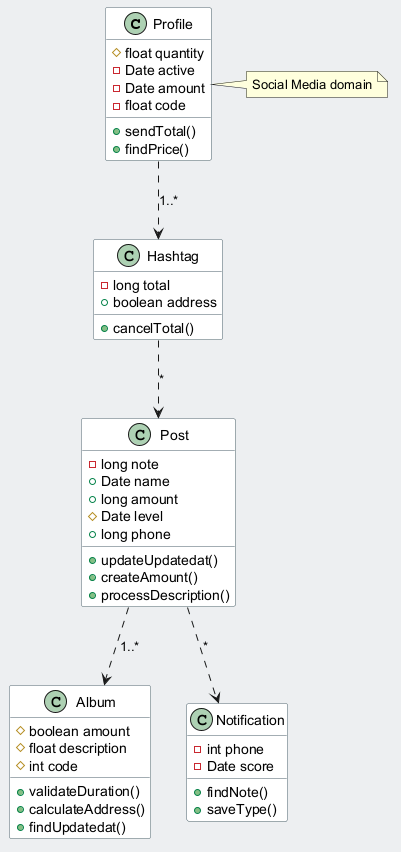

The diagram above was rendered by PlantUML. Its source (embedded in the PNG):
@startuml
skinparam backgroundColor #ECEFF1
skinparam classBackgroundColor #FFFFFF
skinparam classBorderColor #455A64
class Profile {
  #float quantity
  -Date active
  -Date amount
  -float code
  +sendTotal()
  +findPrice()
}
class Post {
  -long note
  +Date name
  +long amount
  #Date level
  +long phone
  +updateUpdatedat()
  +createAmount()
  +processDescription()
}
class Hashtag {
  -long total
  +boolean address
  +cancelTotal()
}
class Album {
  #boolean amount
  #float description
  #int code
  +validateDuration()
  +calculateAddress()
  +findUpdatedat()
}
class Notification {
  -int phone
  -Date score
  +findNote()
  +saveType()
}
Profile ..> Hashtag : "1..*"
Hashtag ..> Post : "*"
Post ..> Album : "1..*"
Post ..> Notification : "*"
note right of Profile : Social Media domain
@enduml